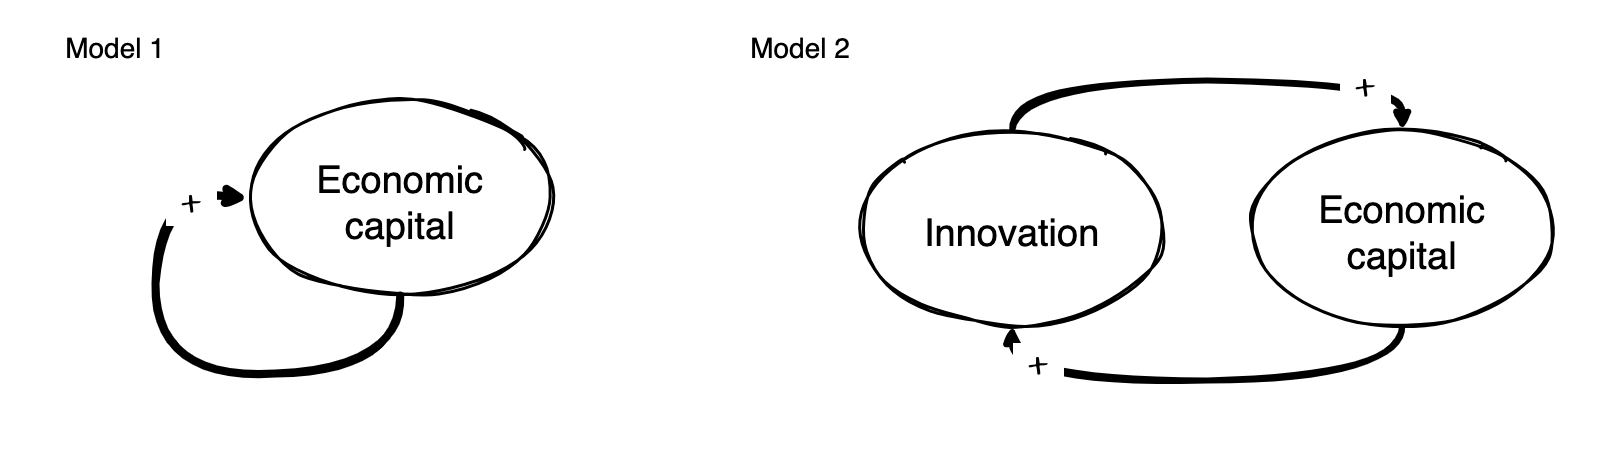

The diagram above was exported from draw.io. Its source (the exported page's mxGraphModel, read from the mxfile embedded in the PNG):
<mxGraphModel dx="2444" dy="1876" grid="1" gridSize="10" guides="1" tooltips="1" connect="1" arrows="1" fold="1" page="1" pageScale="1" pageWidth="1600" pageHeight="900" background="none" math="0" shadow="0">
  <root>
    <mxCell id="0" />
    <mxCell id="7" value="BG" style="locked=1;" parent="0" />
    <mxCell id="8" value="" style="rounded=1;arcSize=2;strokeColor=none;sketch=1;curveFitting=1;jiggle=2;" parent="7" vertex="1">
      <mxGeometry y="220" width="1600" height="450" as="geometry" />
    </mxCell>
    <mxCell id="51" value="FG" style="" parent="0" />
    <mxCell id="I4-LACYesbCK3ysAQ20p-52" style="edgeStyle=orthogonalEdgeStyle;rounded=0;sketch=1;hachureGap=4;jiggle=2;curveFitting=1;orthogonalLoop=1;jettySize=auto;html=1;exitX=1;exitY=0.5;exitDx=0;exitDy=0;fontFamily=Architects Daughter;fontSource=https%3A%2F%2Ffonts.googleapis.com%2Fcss%3Ffamily%3DArchitects%2BDaughter;strokeColor=none;curved=1;" parent="51" source="j_KKcMpk6qgGHH7OYOIv-63" edge="1">
      <mxGeometry relative="1" as="geometry">
        <mxPoint x="1240" y="520" as="targetPoint" />
      </mxGeometry>
    </mxCell>
    <mxCell id="j_KKcMpk6qgGHH7OYOIv-63" value="" style="ellipse;whiteSpace=wrap;html=1;hachureGap=4;fontFamily=Architects Daughter;fontSource=https%3A%2F%2Ffonts.googleapis.com%2Fcss%3Ffamily%3DArchitects%2BDaughter;strokeWidth=3;sketch=1;curveFitting=1;jiggle=2;" parent="51" vertex="1">
      <mxGeometry x="248" y="320" width="303.35" height="195.01" as="geometry" />
    </mxCell>
    <mxCell id="j_KKcMpk6qgGHH7OYOIv-78" value="" style="endArrow=classic;html=1;rounded=0;hachureGap=4;fontFamily=Architects Daughter;fontSource=https%3A%2F%2Ffonts.googleapis.com%2Fcss%3Ffamily%3DArchitects%2BDaughter;strokeWidth=8;sketch=1;curveFitting=1;jiggle=2;strokeColor=default;curved=1;entryX=0;entryY=0.5;entryDx=0;entryDy=0;exitX=0.5;exitY=1;exitDx=0;exitDy=0;" parent="51" source="j_KKcMpk6qgGHH7OYOIv-63" edge="1">
      <mxGeometry width="50" height="50" relative="1" as="geometry">
        <mxPoint x="420" y="520" as="sourcePoint" />
        <mxPoint x="248.00000000000182" y="417.99500000000035" as="targetPoint" />
        <Array as="points">
          <mxPoint x="400" y="588" />
          <mxPoint x="150" y="598" />
          <mxPoint x="160" y="408" />
        </Array>
      </mxGeometry>
    </mxCell>
    <mxCell id="PxSOp42Yosk2Qhw3Azbj-54" value="&lt;font style=&quot;font-size: 38px;&quot;&gt;&amp;nbsp;+&amp;nbsp;&lt;/font&gt;" style="edgeLabel;html=1;align=center;verticalAlign=middle;resizable=0;points=[];sketch=1;hachureGap=4;jiggle=2;curveFitting=1;fontFamily=Architects Daughter;fontSource=https%3A%2F%2Ffonts.googleapis.com%2Fcss%3Ffamily%3DArchitects%2BDaughter;" parent="j_KKcMpk6qgGHH7OYOIv-78" vertex="1" connectable="0">
      <mxGeometry x="0.8067" y="-10" relative="1" as="geometry">
        <mxPoint as="offset" />
      </mxGeometry>
    </mxCell>
    <mxCell id="I4-LACYesbCK3ysAQ20p-55" value="Economic&#10;capital" style="text;strokeColor=none;fillColor=none;align=center;verticalAlign=middle;rounded=0;fontSize=38;spacing=0;sketch=1;curveFitting=1;jiggle=2;fontFamily=Helvetica;" parent="51" vertex="1">
      <mxGeometry x="284.6700000000001" y="372.5" width="230" height="90" as="geometry" />
    </mxCell>
    <mxCell id="PbVUx3MMU51Sgx60muvJ-61" style="edgeStyle=orthogonalEdgeStyle;rounded=0;sketch=1;hachureGap=4;jiggle=2;curveFitting=1;orthogonalLoop=1;jettySize=auto;html=1;exitX=0.5;exitY=1;exitDx=0;exitDy=0;entryX=0.5;entryY=1;entryDx=0;entryDy=0;fontFamily=Architects Daughter;fontSource=https%3A%2F%2Ffonts.googleapis.com%2Fcss%3Ffamily%3DArchitects%2BDaughter;curved=1;strokeWidth=6;endArrow=block;endFill=0;" edge="1" parent="51" source="PbVUx3MMU51Sgx60muvJ-51" target="PbVUx3MMU51Sgx60muvJ-55">
      <mxGeometry relative="1" as="geometry">
        <Array as="points">
          <mxPoint x="1402" y="600" />
          <mxPoint x="1012" y="600" />
        </Array>
      </mxGeometry>
    </mxCell>
    <mxCell id="PbVUx3MMU51Sgx60muvJ-63" value="&lt;font style=&quot;font-size: 38px;&quot;&gt;&amp;nbsp;+&amp;nbsp;&lt;/font&gt;" style="edgeLabel;html=1;align=center;verticalAlign=middle;resizable=0;points=[];sketch=1;hachureGap=4;jiggle=2;curveFitting=1;fontFamily=Architects Daughter;fontSource=https%3A%2F%2Ffonts.googleapis.com%2Fcss%3Ffamily%3DArchitects%2BDaughter;" vertex="1" connectable="0" parent="PbVUx3MMU51Sgx60muvJ-61">
      <mxGeometry x="0.6787" y="-16" relative="1" as="geometry">
        <mxPoint as="offset" />
      </mxGeometry>
    </mxCell>
    <mxCell id="PbVUx3MMU51Sgx60muvJ-51" value="" style="ellipse;whiteSpace=wrap;html=1;hachureGap=4;fontFamily=Architects Daughter;fontSource=https%3A%2F%2Ffonts.googleapis.com%2Fcss%3Ffamily%3DArchitects%2BDaughter;strokeWidth=3;sketch=1;curveFitting=1;jiggle=2;" vertex="1" parent="51">
      <mxGeometry x="1250" y="350" width="303.35" height="195.01" as="geometry" />
    </mxCell>
    <mxCell id="PbVUx3MMU51Sgx60muvJ-54" value="Economic&#10;capital" style="text;strokeColor=none;fillColor=none;align=center;verticalAlign=middle;rounded=0;fontSize=38;spacing=0;sketch=1;curveFitting=1;jiggle=2;fontFamily=Helvetica;" vertex="1" parent="51">
      <mxGeometry x="1286.67" y="402.5" width="230" height="90" as="geometry" />
    </mxCell>
    <mxCell id="PbVUx3MMU51Sgx60muvJ-60" style="edgeStyle=orthogonalEdgeStyle;rounded=0;sketch=1;hachureGap=4;jiggle=2;curveFitting=1;orthogonalLoop=1;jettySize=auto;html=1;exitX=0.5;exitY=0;exitDx=0;exitDy=0;entryX=0.5;entryY=0;entryDx=0;entryDy=0;fontFamily=Architects Daughter;fontSource=https%3A%2F%2Ffonts.googleapis.com%2Fcss%3Ffamily%3DArchitects%2BDaughter;curved=1;strokeWidth=6;endArrow=block;endFill=0;" edge="1" parent="51" source="PbVUx3MMU51Sgx60muvJ-55" target="PbVUx3MMU51Sgx60muvJ-51">
      <mxGeometry relative="1" as="geometry">
        <Array as="points">
          <mxPoint x="1012" y="300" />
          <mxPoint x="1402" y="300" />
        </Array>
      </mxGeometry>
    </mxCell>
    <mxCell id="PbVUx3MMU51Sgx60muvJ-62" value="&lt;font style=&quot;font-size: 38px;&quot;&gt;&amp;nbsp;+&amp;nbsp;&lt;/font&gt;" style="edgeLabel;html=1;align=center;verticalAlign=middle;resizable=0;points=[];sketch=1;hachureGap=4;jiggle=2;curveFitting=1;fontFamily=Architects Daughter;fontSource=https%3A%2F%2Ffonts.googleapis.com%2Fcss%3Ffamily%3DArchitects%2BDaughter;" vertex="1" connectable="0" parent="PbVUx3MMU51Sgx60muvJ-60">
      <mxGeometry x="0.6408" y="-6" relative="1" as="geometry">
        <mxPoint as="offset" />
      </mxGeometry>
    </mxCell>
    <mxCell id="PbVUx3MMU51Sgx60muvJ-55" value="" style="ellipse;whiteSpace=wrap;html=1;hachureGap=4;fontFamily=Architects Daughter;fontSource=https%3A%2F%2Ffonts.googleapis.com%2Fcss%3Ffamily%3DArchitects%2BDaughter;strokeWidth=3;sketch=1;curveFitting=1;jiggle=2;" vertex="1" parent="51">
      <mxGeometry x="860" y="350" width="303.35" height="195.01" as="geometry" />
    </mxCell>
    <mxCell id="PbVUx3MMU51Sgx60muvJ-56" value="Innovation" style="text;strokeColor=none;fillColor=none;align=center;verticalAlign=middle;rounded=0;fontSize=38;spacing=0;sketch=1;curveFitting=1;jiggle=2;fontFamily=Helvetica;" vertex="1" parent="51">
      <mxGeometry x="896.6700000000001" y="402.5" width="230" height="90" as="geometry" />
    </mxCell>
    <mxCell id="PbVUx3MMU51Sgx60muvJ-58" value="Model 1" style="text;strokeColor=none;fillColor=none;align=center;verticalAlign=middle;rounded=0;fontSize=28;spacing=0;sketch=1;curveFitting=1;jiggle=2;fontFamily=Helvetica;" vertex="1" parent="51">
      <mxGeometry y="220" width="230" height="90" as="geometry" />
    </mxCell>
    <mxCell id="PbVUx3MMU51Sgx60muvJ-59" value="Model 2" style="text;strokeColor=none;fillColor=none;align=center;verticalAlign=middle;rounded=0;fontSize=28;spacing=0;sketch=1;curveFitting=1;jiggle=2;fontFamily=Helvetica;" vertex="1" parent="51">
      <mxGeometry x="685" y="220" width="230" height="90" as="geometry" />
    </mxCell>
  </root>
</mxGraphModel>